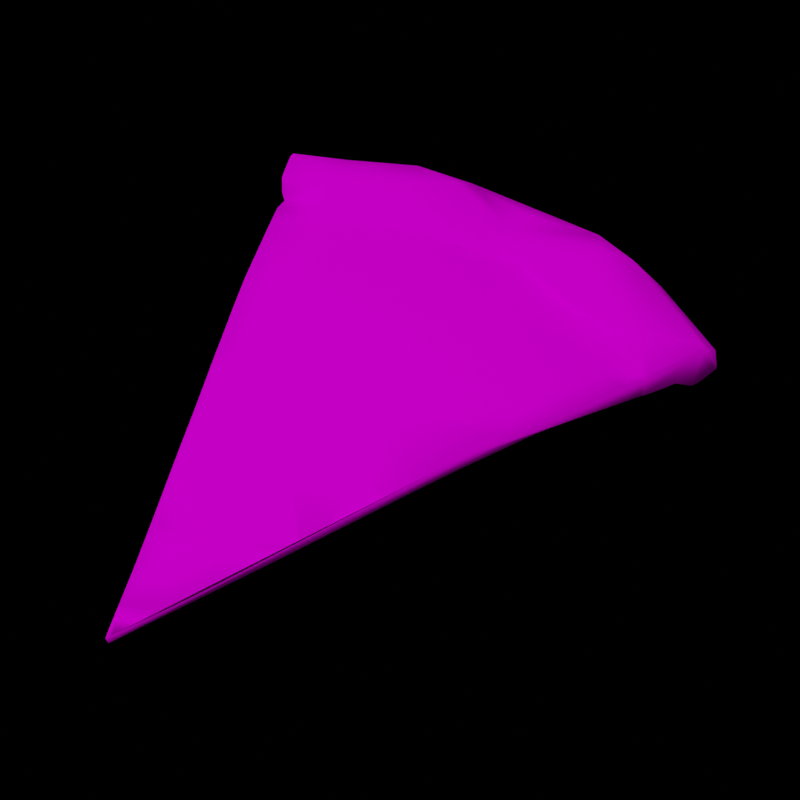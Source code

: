 # Source: pizza_render.blend  (saved by Blender 3.6.13; exported with 4.5.12 LTS)
import bpy
from mathutils import Matrix  # noqa: F401  (used for matrix-valued properties, if any)

bpy.ops.wm.read_factory_settings(use_empty=True)
scene = bpy.context.scene
scene.name = 'Scene'

# ---- collections
col_collection = bpy.data.collections.new('Collection'); scene.collection.children.link(col_collection)

# ---- images (referenced by path relative to the original .blend; pixels are not part of the script)
import os
ASSET_DIR = os.environ.get("B2B_ASSET_DIR", "")  # directory of the original .blend (textures are referenced by path, not embedded)
HERE = os.path.dirname(os.path.abspath(__file__))  # packed textures are extracted next to this script under _unpacked/

def load_image(name, relpath, width, height, colorspace="sRGB"):
    """Load a texture the original file referenced (path relative to the .blend, or extracted next to this script)."""
    p = next((c for c in (os.path.join(HERE, relpath), os.path.join(ASSET_DIR, relpath)) if relpath and os.path.exists(c)), "")
    if p:
        img = bpy.data.images.load(p, check_existing=True)
        img.name = name
    else:  # same state as the original file: an image datablock whose file is absent (Cycles renders it pink)
        img = bpy.data.images.new(name, width, height)
        img.source = "FILE"
        img.filepath = "//" + (relpath or name)
    img.colorspace_settings.name = colorspace
    return img
img_pizza_slice_png = load_image('Pizza_Slice.png', 'Pizza_Slice.png', 1024, 1024, 'sRGB')

# ---- materials (node trees are filled in below, after node groups)
mat_pizza_slice = bpy.data.materials.new('Pizza_Slice')
mat_pizza_slice.use_transparent_shadow = False
mat_pizza_slice.diffuse_color = (0.5882, 0.5882, 0.5882, 1.0)
mat_pizza_slice.roughness = 0.0
mat_pizza_slice.specular_intensity = 1.0
mat_pizza_slice.metallic = 0.3

# ---- material node trees
mat_pizza_slice.use_nodes = True; mat_pizza_slice.node_tree.nodes.clear()
_N = mat_pizza_slice.node_tree.nodes; _L = mat_pizza_slice.node_tree.links
n0 = _N.new('ShaderNodeBsdfPrincipled'); n0.name = 'Principled BSDF'; n0.location = (10, 300)
n0.distribution = 'GGX'
n0.subsurface_method = 'RANDOM_WALK_SKIN'
n0.inputs[2].default_value = 0.0
n0.inputs[3].default_value = 1.45
n0.inputs[13].default_value = 0.0
n0.inputs[27].default_value = (0.0, 0.0, 0.0, 1.0)
n0.inputs[28].default_value = 1.0
n1 = _N.new('ShaderNodeOutputMaterial'); n1.name = 'Material Output'; n1.location = (300, 300)
n2 = _N.new('ShaderNodeNormalMap'); n2.name = 'Normal Map'; n2.location = (-300, -300)
n2.label = 'Normal/Map'
n3 = _N.new('ShaderNodeTexImage'); n3.name = 'Image Texture'; n3.location = (-300, 600)
n3.image = img_pizza_slice_png
_L.new(n0.outputs[0], n1.inputs[0])
_L.new(n2.outputs[0], n0.inputs[5])
_L.new(n3.outputs[0], n0.inputs[0])
n1.is_active_output = True

# ---- world
world_world = bpy.data.worlds.new('World'); scene.world = world_world
world_world.use_nodes = True; world_world.node_tree.nodes.clear()
_N = world_world.node_tree.nodes; _L = world_world.node_tree.links
n0 = _N.new('ShaderNodeOutputWorld'); n0.name = 'World Output'; n0.location = (300, 300)
n1 = _N.new('ShaderNodeBackground'); n1.name = 'Background'; n1.location = (10, 300)
n1.inputs[0].default_value = (0.0, 0.0, 0.0, 1.0)
_L.new(n1.outputs[0], n0.inputs[0])
n0.is_active_output = True
world_world.color = (0.05088, 0.05088, 0.05088)
world_world.use_sun_shadow = False
world_world.sun_shadow_jitter_overblur = 0.0

# ---- cameras
cam_camera_001 = bpy.data.cameras.new('Camera.001')
cam_camera_001.show_background_images = True

# ---- lights
light_area = bpy.data.lights.new('Area', 'AREA')
light_area.transmission_factor = 0.0
light_area.energy = 21.21
light_area.shadow_maximum_resolution = 0.006
light_area.use_absolute_resolution = True
light_area.size = 1.0
light_area.size_y = 1.0
light_area_004 = bpy.data.lights.new('Area.004', 'AREA')
light_area_004.transmission_factor = 0.0
light_area_004.energy = 2.356
light_area_004.shadow_maximum_resolution = 0.006
light_area_004.use_absolute_resolution = True
light_area_004.size = 1.0
light_area_004.size_y = 1.0

# ---- meshes
me_mesh_001 = bpy.data.meshes.new('Mesh.001')
me_mesh_001.from_pydata([(0.1304, -0.1941, 1.134), (0.4695, -0.06877, -0.4544), (-0.04715, -0.1598, 1.386), (1.08, -0.07258, -0.5586), (-0.4018, -0.1106, 0.9001), (-0.2565, -0.1141, 0.8974), (-0.5932, -0.06624, 0.455), (-0.64, -0.07876, -0.3258), (-0.1968, -0.06095, -0.7728), (0.564, -0.08014, -0.8487), (0.7124, -0.1522, -1.335), (1.004, -0.147, -1.245), (1.376, -0.142, -1.061), (0.1225, -0.1381, 1.143), (-0.3327, -0.07878, 0.6218), (-0.6141, -0.01011, -0.04747), (-0.8496, 0.01677, -0.4477), (-1.171, -0.08639, -0.5299), (0.4202, -0.1567, -1.393), (0.1231, -0.1545, -1.425), (-0.1844, -0.1563, -1.424), (-0.2201, -0.09428, -1.095), (-0.9421, -0.1423, -1.265), (-0.5009, -0.156, -1.378), (0.1104, -0.07289, 0.5466), (0.5121, -0.05714, 0.4221), (-1.396, -0.1237, -1.089), (0.4662, -0.103, 0.8878), (0.3757, -0.02004, 0.04222), (-0.2089, 0.04223, -0.6937), (0.4451, 0.02231, -0.3712), (-1.049, -0.007947, -1.084), (1.389, -0.007898, -1.047), (1.201, -0.004646, -1.137), (0.4529, 0.03049, -1.357), (1.218, 0.027, -0.9128), (1.111, 0.04896, -0.6846), (-0.3738, 0.01475, -1.137), (-0.7881, 0.01022, -0.898), (-1.135, -0.002735, -1.187), (-1.452, -0.01753, -1.085), (-0.06376, -0.002008, -1.398), (0.157, -0.01486, -1.371), (0.6997, 0.05111, -1.027), (0.9948, 0.03621, -0.4209), (0.5051, 0.0648, -0.8456), (-0.05229, 0.006465, -1.236), (-0.5515, 0.01549, -1.294), (0.007738, -0.2431, 1.878), (-0.03628, -0.1839, 1.79), (-0.3072, -0.1475, 1.249), (-0.06242, -0.181, 1.737), (-0.426, -0.1226, 1.013), (-0.6938, -0.06665, 0.4742), (-0.6531, -0.1426, 0.5558), (-0.6444, -0.07761, 0.5741), (-0.8796, -0.02311, 0.09841), (-0.9134, -0.09982, 0.02943), (-1.079, 0.01429, -0.3017), (-1.205, -0.08764, -0.5513), (-1.164, -0.08605, -0.4702), (-1.34, 0.004695, -0.8163), (0.8216, -0.03093, 0.2254), (1.06, 0.01896, -0.2504), (1.446, -0.009788, -1.011), (1.275, -0.09749, -0.6713), (1.313, 0.02026, -0.7453), (1.23, -0.08745, -0.5835), (1.181, -0.08064, -0.4892), (0.4765, -0.174, 0.9321), (0.4791, -0.1078, 0.9275), (0.274, -0.1563, 1.35), (0.229, -0.1641, 1.442), (0.5098, -0.1015, 0.8642), (0.9149, -0.09835, 0.03617), (0.7135, -0.05972, 0.4455), (0.9231, -0.01217, 0.02062), (1.184, -0.1433, -1.148), (0.8167, -0.1422, -1.299), (1.427, -0.2333, -1.389), (1.257, -0.202, -1.572), (0.4781, -0.2106, -1.749), (1.599, -0.2449, -1.3), (1.504, -0.1553, -1.113), (1.67, -0.165, -1.443), (1.621, -0.2404, -1.344), (1.554, 0.03989, -1.403), (1.534, 0.05942, -1.181), (1.306, 0.05829, -1.241), (1.513, 0.05499, -1.139), (0.8076, 0.2449, -1.548), (0.8793, 0.005417, -1.226), (0.6969, 0.1737, -1.342), (0.1344, 0.01786, -1.45), (0.3993, 0.0003946, -1.341), (-0.1303, 0.005225, -1.329), (-0.6425, 0.162, -1.512), (-0.55, 0.008268, -1.268), (0.123, 0.06806, -1.569), (-0.4196, 0.1292, -1.712), (0.1393, 0.05481, -1.752), (1.02, -0.157, -1.721), (1.164, 0.03181, -1.659), (0.452, -0.06221, -1.847), (0.9756, 0.1667, -1.642), (-0.4162, -0.1695, -1.884), (-0.786, -0.1909, -1.76), (-0.8099, -0.08587, -1.829), (-1.298, 0.05544, -1.578), (-0.794, 0.07898, -1.762), (-1.663, 0.03979, -1.459), (-1.657, -0.1841, -1.448), (-1.601, 0.1244, -1.339), (-1.075, -0.1225, -1.212), (-1.453, -0.1326, -1.045), (-1.473, 0.03448, -1.096), (-1.527, 0.123, -1.199), (-1.394, -0.1312, -1.077), (-1.575, -0.2246, -1.286), (-1.235, 0.07487, -1.302), (-1.299, 0.102, -1.425), (-0.2624, -0.2367, -1.709), (0.4142, -0.145, -1.386), (-0.3623, -0.1433, -1.397), (0.01123, -0.1569, -1.421), (-0.7624, -0.1323, -1.313), (1.613, -0.183, -1.476), (-0.05048, -0.2381, 1.761), (0.01059, -0.2434, 1.884), (0.01058, -0.1907, 1.884), (-0.2611, -0.1553, 1.341), (-0.1796, -0.1693, 1.503), (-0.2707, -0.2091, 1.321), (-0.1475, -0.1728, 1.567), (-0.07851, -0.1794, 1.705), (-0.4674, -0.1746, 0.9291), (-0.4743, -0.1115, 0.916), (-0.8299, -0.03225, 0.1989), (-0.9965, 0.002561, -0.1369), (-1.116, 0.01808, -0.3759), (-1.291, 0.008254, -0.72), (-1.189, -0.08616, -0.5199), (-1.359, 0.00243, -0.8534), (-1.427, -0.004221, -0.986), (-1.46, -0.1219, -1.051), (1.12, -0.07817, -0.369), (1.148, 0.02557, -0.4235), (1.39, 0.0007968, -0.8946), (1.239, 0.03348, -0.5994), (1.448, -0.1427, -1.01), (0.02025, -0.2426, 1.864), (0.02983, -0.187, 1.846), (0.3417, -0.143, 1.21), (0.1501, -0.1748, 1.603), (0.5715, -0.0927, 0.7372), (0.6132, -0.08294, 0.6513), (0.6511, -0.07405, 0.5735), (0.4979, -0.1033, 0.8887), (0.7386, -0.05343, 0.3942), (0.8057, -0.1152, 0.2568), (1.447, -0.1414, -1.0), (1.545, -0.1563, -1.194), (1.623, 0.04205, -1.352), (1.625, 0.044, -1.356), (1.637, 0.02219, -1.379), (1.669, -0.1879, -1.439), (1.66, -0.01656, -1.423), (1.458, -0.0009483, -1.033), (1.664, -0.1953, -1.43), (-0.4116, 0.007717, -1.869), (0.6586, 0.1261, -1.763), (-1.67, -0.006128, -1.475), (-1.662, -0.1666, -1.46), (-1.6, -0.2152, -1.336), (-1.483, -0.2402, -1.103), (-1.627, 0.1089, -1.39), (-1.532, -0.2346, -1.2), (-1.501, 0.1161, -1.148)], [], [(48, 150, 128), (0, 69, 150), (0, 150, 48), (0, 48, 127), (127, 132, 0), (135, 0, 132), (69, 0, 7), (170, 100, 98, 90), (159, 1, 74), (145, 74, 1), (145, 1, 3), (131, 133, 2), (130, 131, 2), (3, 68, 145), (31, 38, 37, 47), (136, 52, 4), (54, 0, 135), (7, 0, 54), (7, 54, 57), (9, 3, 1), (3, 65, 67), (3, 67, 68), (129, 151, 49), (151, 153, 51), (151, 51, 49), (2, 13, 50), (2, 50, 130), (5, 4, 13), (50, 13, 4), (50, 4, 52), (169, 99, 98, 100), (4, 55, 136), (53, 55, 6), (8, 1, 7), (109, 169, 105, 107), (21, 9, 1, 8), (11, 12, 3), (149, 65, 3), (149, 3, 12), (134, 51, 153), (134, 153, 72), (98, 93, 92, 90), (14, 5, 24), (14, 4, 5), (35, 147, 32, 33), (138, 16, 58), (139, 58, 16), (143, 31, 39, 40), (57, 60, 17), (57, 17, 7), (11, 3, 9, 10), (18, 10, 19), (20, 19, 21), (21, 8, 7), (116, 177, 119, 120), (60, 141, 17), (59, 17, 141), (26, 17, 59), (26, 59, 144), (26, 22, 17), (23, 21, 22), (23, 20, 21), (13, 71, 152), (28, 30, 29, 15), (14, 24, 28), (6, 14, 28), (15, 6, 28), (43, 45, 44, 36), (16, 15, 29), (13, 152, 70), (13, 70, 27), (73, 154, 24), (73, 24, 27), (28, 24, 25), (148, 66, 35, 36), (9, 21, 19, 10), (142, 31, 143), (33, 43, 35), (13, 2, 72, 71), (35, 66, 147), (32, 147, 64), (138, 56, 15, 16), (27, 70, 157), (27, 157, 73), (25, 24, 154), (25, 154, 155), (61, 31, 142), (38, 31, 61, 140), (34, 43, 33), (43, 36, 35), (16, 38, 140, 139), (44, 63, 146), (25, 158, 62), (25, 75, 158), (25, 156, 75), (25, 155, 156), (45, 30, 44), (39, 97, 96, 119), (34, 46, 43), (42, 46, 34), (41, 46, 42), (6, 55, 4, 14), (39, 31, 47), (169, 103, 81, 105), (37, 45, 43), (46, 37, 43), (37, 29, 45), (29, 30, 45), (28, 25, 62), (28, 62, 76), (28, 76, 63), (120, 96, 109, 108), (6, 15, 137), (6, 137, 53), (56, 137, 15), (76, 62, 158), (76, 158, 75), (76, 75, 156), (76, 156, 155), (76, 155, 154), (76, 154, 73), (76, 73, 157), (76, 157, 70), (76, 70, 152), (76, 152, 71), (76, 71, 72), (76, 72, 153), (76, 153, 151), (76, 151, 129), (76, 129, 128), (76, 128, 150), (76, 150, 69), (76, 69, 159), (76, 159, 74), (76, 74, 145), (76, 145, 68), (76, 68, 67), (76, 67, 65), (76, 65, 149), (76, 149, 64), (76, 64, 147), (76, 147, 66), (76, 66, 148), (76, 148, 146), (76, 146, 63), (141, 60, 57), (141, 57, 54), (141, 54, 135), (141, 135, 132), (141, 132, 127), (141, 127, 48), (141, 48, 128), (141, 128, 129), (141, 129, 49), (141, 49, 51), (141, 51, 134), (141, 134, 133), (141, 133, 131), (141, 131, 130), (141, 130, 50), (141, 50, 52), (141, 52, 136), (141, 136, 55), (141, 55, 53), (141, 53, 137), (141, 137, 56), (141, 56, 138), (141, 138, 58), (141, 58, 139), (141, 139, 140), (141, 140, 61), (141, 61, 142), (141, 142, 143), (141, 143, 40), (141, 40, 144), (141, 144, 59), (79, 160, 77), (78, 79, 77), (81, 79, 78), (80, 79, 81), (80, 82, 79), (79, 82, 161), (79, 161, 83), (79, 83, 160), (162, 160, 83), (162, 83, 161), (162, 164, 163), (86, 162, 163), (162, 64, 160), (162, 167, 64), (162, 166, 164), (162, 165, 84), (162, 168, 165), (162, 84, 166), (162, 85, 168), (162, 82, 85), (162, 161, 82), (162, 89, 167), (88, 162, 86), (162, 87, 89), (88, 87, 162), (167, 89, 88), (88, 89, 87), (90, 92, 88), (88, 33, 32), (167, 88, 32), (91, 33, 88), (92, 91, 88), (92, 94, 91), (93, 94, 92), (47, 37, 46, 41), (93, 42, 94), (93, 95, 42), (96, 97, 95), (104, 90, 88, 86), (98, 95, 93), (134, 72, 2, 133), (101, 103, 170, 102), (169, 100, 170), (99, 169, 109, 96), (104, 102, 170), (169, 170, 103), (170, 90, 104), (104, 86, 102), (103, 101, 81), (69, 7, 1, 159), (107, 105, 106), (105, 81, 106), (38, 16, 29, 37), (7, 17, 22, 21), (108, 109, 107), (107, 110, 108), (107, 171, 110), (171, 107, 172), (174, 111, 173), (111, 106, 173), (174, 172, 111), (174, 175, 110), (174, 112, 175), (174, 116, 112), (174, 173, 118), (174, 118, 176), (174, 176, 113), (174, 110, 171), (174, 113, 117), (174, 177, 116), (174, 115, 177), (174, 114, 40), (174, 117, 114), (174, 40, 115), (174, 171, 172), (119, 40, 39), (40, 119, 115), (175, 112, 120, 108), (120, 119, 96), (177, 115, 119), (13, 27, 24, 5), (28, 63, 44, 30), (146, 148, 36, 44), (112, 116, 120), (106, 121, 118), (176, 118, 121), (106, 118, 173), (106, 81, 121), (81, 78, 121), (121, 78, 122), (121, 122, 124), (176, 121, 113), (125, 121, 123), (121, 124, 123), (113, 121, 125), (110, 175, 108), (99, 96, 95, 98), (102, 126, 101), (164, 102, 86), (102, 84, 126), (102, 166, 84), (164, 166, 102), (101, 126, 80), (85, 80, 126), (85, 126, 168), (126, 165, 168), (126, 84, 165), (101, 80, 81), (32, 64, 167), (86, 163, 164), (80, 85, 82), (111, 172, 107, 106)])
me_mesh_001.polygons.foreach_set('use_smooth', [True] * 288)
_uv = me_mesh_001.uv_layers.new(name='UVSet0')
_uv.uv.foreach_set('vector', [0.2889, 0.8227, 0.2906, 0.8239, 0.2844, 0.8255, 0.3318, 0.8265, 0.3449, 0.8456, 0.2906, 0.8239, 0.3318, 0.8265, 0.2906, 0.8239, 0.2889, 0.8227, 0.3318, 0.8265, 0.2889, 0.8227, 0.2958, 0.8186, 0.2958, 0.8186, 0.3194, 0.8043, 0.3318, 0.8265, 0.3405, 0.7911, 0.3318, 0.8265, 0.3194, 0.8043, 0.3449, 0.8456, 0.3318, 0.8265, 0.4125, 0.7742, 0.5742, 0.4565, 0.5695, 0.4947, 0.5529, 0.4966, 0.5583, 0.4397, 0.3854, 0.8623, 0.4258, 0.8393, 0.3987, 0.8678, 0.4232, 0.8781, 0.3987, 0.8678, 0.4258, 0.8393, 0.4232, 0.8781, 0.4258, 0.8393, 0.4342, 0.875, 0.2496, 0.2274, 0.2548, 0.2234, 0.2562, 0.2425, 0.2364, 0.2378, 0.2496, 0.2274, 0.2562, 0.2425, 0.4342, 0.875, 0.4304, 0.8812, 0.4232, 0.8781, 0.07179, 0.4172, 0.102, 0.4104, 0.1287, 0.4484, 0.1081, 0.4541, 0.2018, 0.2652, 0.2096, 0.259, 0.2073, 0.2694, 0.3607, 0.7784, 0.3318, 0.8265, 0.3405, 0.7911, 0.4125, 0.7742, 0.3318, 0.8265, 0.3607, 0.7784, 0.4125, 0.7742, 0.3607, 0.7784, 0.3889, 0.7601, 0.4498, 0.8432, 0.4342, 0.875, 0.4258, 0.8393, 0.4342, 0.875, 0.4415, 0.886, 0.4362, 0.8837, 0.4342, 0.875, 0.4362, 0.8837, 0.4304, 0.8812, 0.2805, 0.203, 0.2806, 0.2075, 0.2729, 0.2094, 0.2806, 0.2075, 0.2811, 0.2324, 0.2687, 0.2127, 0.2806, 0.2075, 0.2687, 0.2127, 0.2729, 0.2094, 0.2562, 0.2425, 0.2611, 0.2696, 0.2289, 0.2437, 0.2562, 0.2425, 0.2289, 0.2437, 0.2364, 0.2378, 0.2195, 0.2754, 0.2073, 0.2694, 0.2611, 0.2696, 0.2289, 0.2437, 0.2611, 0.2696, 0.2073, 0.2694, 0.2289, 0.2437, 0.2073, 0.2694, 0.2096, 0.259, 0.5798, 0.5393, 0.5631, 0.5408, 0.5529, 0.4966, 0.5695, 0.4947, 0.2073, 0.2694, 0.1736, 0.2872, 0.2018, 0.2652, 0.1654, 0.2938, 0.1736, 0.2872, 0.1733, 0.2994, 0.4423, 0.7984, 0.4258, 0.8393, 0.4125, 0.7742, 0.5732, 0.5694, 0.5798, 0.5393, 0.5996, 0.5389, 0.5939, 0.5719, 0.4621, 0.7959, 0.4498, 0.8432, 0.4258, 0.8393, 0.4423, 0.7984, 0.4746, 0.8678, 0.4649, 0.8904, 0.4342, 0.875, 0.4621, 0.8948, 0.4415, 0.886, 0.4342, 0.875, 0.4621, 0.8948, 0.4342, 0.875, 0.4649, 0.8904, 0.2661, 0.2148, 0.2687, 0.2127, 0.2811, 0.2324, 0.2661, 0.2148, 0.2811, 0.2324, 0.2815, 0.2488, 0.5529, 0.4966, 0.5386, 0.4934, 0.5404, 0.443, 0.5583, 0.4397, 0.2022, 0.2957, 0.2195, 0.2754, 0.2372, 0.3195, 0.2022, 0.2957, 0.2073, 0.2694, 0.2195, 0.2754, 0.2775, 0.4874, 0.2934, 0.4916, 0.2887, 0.5048, 0.2661, 0.5066, 0.1153, 0.3341, 0.1151, 0.3672, 0.1016, 0.3449, 0.09534, 0.3497, 0.1016, 0.3449, 0.1151, 0.3672, 0.04104, 0.3936, 0.07179, 0.4172, 0.06073, 0.4228, 0.03654, 0.4009, 0.3889, 0.7601, 0.4159, 0.743, 0.4225, 0.7408, 0.3889, 0.7601, 0.4225, 0.7408, 0.4125, 0.7742, 0.4746, 0.8678, 0.4342, 0.875, 0.4498, 0.8432, 0.4792, 0.8503, 0.4819, 0.8328, 0.4792, 0.8503, 0.4831, 0.8152, 0.4823, 0.7971, 0.4831, 0.8152, 0.4621, 0.7959, 0.4621, 0.7959, 0.4423, 0.7984, 0.4125, 0.7742, 0.5493, 0.6469, 0.5439, 0.6472, 0.5436, 0.619, 0.557, 0.6182, 0.4159, 0.743, 0.4156, 0.7407, 0.4225, 0.7408, 0.4323, 0.7303, 0.4225, 0.7408, 0.4156, 0.7407, 0.4572, 0.7251, 0.4225, 0.7408, 0.4323, 0.7303, 0.4572, 0.7251, 0.4323, 0.7303, 0.4558, 0.7221, 0.4572, 0.7251, 0.4696, 0.7521, 0.4225, 0.7408, 0.4784, 0.7783, 0.4621, 0.7959, 0.4696, 0.7521, 0.4784, 0.7783, 0.4823, 0.7971, 0.4621, 0.7959, 0.2611, 0.2696, 0.2817, 0.2582, 0.2822, 0.2725, 0.2407, 0.3728, 0.2305, 0.4114, 0.1605, 0.4147, 0.1515, 0.3417, 0.2022, 0.2957, 0.2372, 0.3195, 0.2407, 0.3728, 0.1733, 0.2994, 0.2022, 0.2957, 0.2407, 0.3728, 0.1515, 0.3417, 0.1733, 0.2994, 0.2407, 0.3728, 0.2274, 0.4789, 0.2171, 0.4557, 0.2765, 0.4365, 0.2764, 0.4637, 0.1151, 0.3672, 0.1515, 0.3417, 0.1605, 0.4147, 0.2611, 0.2696, 0.2822, 0.2725, 0.2832, 0.3015, 0.2611, 0.2696, 0.2832, 0.3015, 0.2806, 0.3047, 0.2834, 0.3085, 0.2837, 0.3215, 0.2372, 0.3195, 0.2834, 0.3085, 0.2372, 0.3195, 0.2806, 0.3047, 0.2407, 0.3728, 0.2372, 0.3195, 0.2669, 0.3456, 0.2904, 0.4609, 0.2917, 0.476, 0.2775, 0.4874, 0.2764, 0.4637, 0.4498, 0.8432, 0.4621, 0.7959, 0.4831, 0.8152, 0.4792, 0.8503, 0.05285, 0.3835, 0.07179, 0.4172, 0.04104, 0.3936, 0.2661, 0.5066, 0.2274, 0.4789, 0.2775, 0.4874, 0.2611, 0.2696, 0.2562, 0.2425, 0.2815, 0.2488, 0.2817, 0.2582, 0.2775, 0.4874, 0.2917, 0.476, 0.2934, 0.4916, 0.2887, 0.5048, 0.2934, 0.4916, 0.2955, 0.503, 0.1153, 0.3341, 0.1347, 0.3185, 0.1515, 0.3417, 0.1151, 0.3672, 0.2806, 0.3047, 0.2832, 0.3015, 0.2834, 0.3062, 0.2806, 0.3047, 0.2834, 0.3062, 0.2834, 0.3085, 0.2669, 0.3456, 0.2372, 0.3195, 0.2837, 0.3215, 0.2669, 0.3456, 0.2837, 0.3215, 0.284, 0.3302, 0.05643, 0.3806, 0.07179, 0.4172, 0.05285, 0.3835, 0.102, 0.4104, 0.07179, 0.4172, 0.05643, 0.3806, 0.0652, 0.3734, 0.1936, 0.4976, 0.2274, 0.4789, 0.2661, 0.5066, 0.2274, 0.4789, 0.2764, 0.4637, 0.2775, 0.4874, 0.1151, 0.3672, 0.102, 0.4104, 0.0652, 0.3734, 0.09534, 0.3497, 0.2765, 0.4365, 0.2887, 0.4242, 0.2895, 0.4424, 0.2669, 0.3456, 0.2853, 0.3566, 0.2863, 0.374, 0.2669, 0.3456, 0.285, 0.3513, 0.2853, 0.3566, 0.2669, 0.3456, 0.2844, 0.3382, 0.285, 0.3513, 0.2669, 0.3456, 0.284, 0.3302, 0.2844, 0.3382, 0.2171, 0.4557, 0.2305, 0.4114, 0.2765, 0.4365, 0.5302, 0.6125, 0.5258, 0.5589, 0.5487, 0.5613, 0.5436, 0.619, 0.1936, 0.4976, 0.153, 0.4696, 0.2274, 0.4789, 0.1663, 0.4895, 0.153, 0.4696, 0.1936, 0.4976, 0.1477, 0.4794, 0.153, 0.4696, 0.1663, 0.4895, 0.1733, 0.2994, 0.1736, 0.2872, 0.2073, 0.2694, 0.2022, 0.2957, 0.06073, 0.4228, 0.07179, 0.4172, 0.1081, 0.4541, 0.5798, 0.5393, 0.5946, 0.4708, 0.6162, 0.4681, 0.5996, 0.5389, 0.1287, 0.4484, 0.2171, 0.4557, 0.2274, 0.4789, 0.153, 0.4696, 0.1287, 0.4484, 0.2274, 0.4789, 0.1287, 0.4484, 0.1605, 0.4147, 0.2171, 0.4557, 0.1605, 0.4147, 0.2305, 0.4114, 0.2171, 0.4557, 0.2407, 0.3728, 0.2669, 0.3456, 0.2863, 0.374, 0.2407, 0.3728, 0.2863, 0.374, 0.2877, 0.3954, 0.2407, 0.3728, 0.2877, 0.3954, 0.2887, 0.4242, 0.557, 0.6182, 0.5487, 0.5613, 0.5732, 0.5694, 0.5727, 0.6145, 0.1733, 0.2994, 0.1515, 0.3417, 0.1429, 0.312, 0.1733, 0.2994, 0.1429, 0.312, 0.1654, 0.2938, 0.1347, 0.3185, 0.1429, 0.312, 0.1515, 0.3417, 0.1752, 0.6689, 0.1748, 0.6938, 0.1743, 0.7142, 0.1752, 0.6689, 0.1743, 0.7142, 0.1741, 0.7204, 0.1752, 0.6689, 0.1741, 0.7204, 0.1736, 0.7357, 0.1752, 0.6689, 0.1736, 0.7357, 0.1732, 0.745, 0.1752, 0.6689, 0.1732, 0.745, 0.1728, 0.7552, 0.1752, 0.6689, 0.1728, 0.7552, 0.1718, 0.7703, 0.1752, 0.6689, 0.1718, 0.7703, 0.1716, 0.773, 0.1752, 0.6689, 0.1716, 0.773, 0.1714, 0.7784, 0.1752, 0.6689, 0.1714, 0.7784, 0.1698, 0.8122, 0.1752, 0.6689, 0.1698, 0.8122, 0.169, 0.8288, 0.1752, 0.6689, 0.169, 0.8288, 0.1684, 0.8398, 0.1752, 0.6689, 0.1684, 0.8398, 0.1672, 0.8589, 0.1752, 0.6689, 0.1672, 0.8589, 0.1654, 0.8879, 0.1752, 0.6689, 0.1654, 0.8879, 0.1651, 0.8931, 0.1752, 0.6689, 0.1651, 0.8931, 0.1638, 0.8954, 0.1752, 0.6689, 0.1638, 0.8954, 0.1637, 0.8931, 0.1752, 0.6689, 0.1637, 0.8931, 0.1647, 0.78, 0.1752, 0.6689, 0.1647, 0.78, 0.1652, 0.6978, 0.1752, 0.6689, 0.1652, 0.6978, 0.1659, 0.6709, 0.1752, 0.6689, 0.1659, 0.6709, 0.1673, 0.6212, 0.1752, 0.6689, 0.1673, 0.6212, 0.1673, 0.6064, 0.1752, 0.6689, 0.1673, 0.6064, 0.167, 0.5948, 0.1752, 0.6689, 0.167, 0.5948, 0.1664, 0.584, 0.1752, 0.6689, 0.1664, 0.584, 0.1637, 0.5425, 0.1752, 0.6689, 0.1637, 0.5425, 0.1764, 0.5431, 0.1752, 0.6689, 0.1764, 0.5431, 0.1777, 0.5565, 0.1752, 0.6689, 0.1777, 0.5565, 0.1782, 0.5748, 0.1752, 0.6689, 0.1782, 0.5748, 0.1783, 0.5926, 0.1752, 0.6689, 0.1783, 0.5926, 0.1775, 0.6141, 0.1752, 0.6689, 0.1775, 0.6141, 0.1767, 0.6354, 0.4156, 0.7407, 0.4159, 0.743, 0.3889, 0.7601, 0.4156, 0.7407, 0.3889, 0.7601, 0.3607, 0.7784, 0.4156, 0.7407, 0.3607, 0.7784, 0.3405, 0.7911, 0.4156, 0.7407, 0.3405, 0.7911, 0.3194, 0.8043, 0.4156, 0.7407, 0.3194, 0.8043, 0.2958, 0.8186, 0.4156, 0.7407, 0.2958, 0.8186, 0.2889, 0.8227, 0.4156, 0.7407, 0.2889, 0.8227, 0.2844, 0.8255, 0.4156, 0.7407, 0.1638, 0.8954, 0.1651, 0.8931, 0.4156, 0.7407, 0.1651, 0.8931, 0.1746, 0.8865, 0.4156, 0.7407, 0.1746, 0.8865, 0.1798, 0.883, 0.4156, 0.7407, 0.1798, 0.883, 0.183, 0.8808, 0.4156, 0.7407, 0.183, 0.8808, 0.197, 0.8719, 0.4156, 0.7407, 0.197, 0.8719, 0.2034, 0.8677, 0.4156, 0.7407, 0.2034, 0.8677, 0.2197, 0.8569, 0.4156, 0.7407, 0.2197, 0.8569, 0.229, 0.8508, 0.4156, 0.7407, 0.229, 0.8508, 0.2529, 0.8349, 0.4156, 0.7407, 0.2529, 0.8349, 0.2625, 0.8284, 0.4156, 0.7407, 0.2625, 0.8284, 0.2974, 0.8055, 0.4156, 0.7407, 0.2974, 0.8055, 0.3076, 0.7987, 0.4156, 0.7407, 0.3076, 0.7987, 0.3354, 0.7797, 0.4156, 0.7407, 0.3354, 0.7797, 0.3456, 0.7728, 0.4156, 0.7407, 0.3456, 0.7728, 0.3696, 0.7565, 0.4156, 0.7407, 0.3696, 0.7565, 0.3866, 0.7453, 0.4156, 0.7407, 0.3866, 0.7453, 0.3943, 0.7404, 0.4156, 0.7407, 0.3943, 0.7404, 0.4316, 0.7157, 0.4156, 0.7407, 0.4316, 0.7157, 0.4425, 0.7082, 0.4156, 0.7407, 0.4425, 0.7082, 0.4469, 0.7052, 0.4156, 0.7407, 0.4469, 0.7052, 0.4616, 0.6945, 0.4156, 0.7407, 0.4616, 0.6945, 0.4693, 0.6885, 0.4156, 0.7407, 0.4693, 0.6885, 0.4777, 0.7001, 0.4156, 0.7407, 0.4777, 0.7001, 0.4323, 0.7303, 0.626, 0.3808, 0.6469, 0.3638, 0.6468, 0.3919, 0.6478, 0.4299, 0.626, 0.3808, 0.6468, 0.3919, 0.6162, 0.4681, 0.626, 0.3808, 0.6478, 0.4299, 0.6125, 0.4021, 0.626, 0.3808, 0.6162, 0.4681, 0.6125, 0.4021, 0.6223, 0.3646, 0.626, 0.3808, 0.626, 0.3808, 0.6223, 0.3646, 0.6322, 0.3629, 0.626, 0.3808, 0.6322, 0.3629, 0.6387, 0.3634, 0.626, 0.3808, 0.6387, 0.3634, 0.6469, 0.3638, 0.5688, 0.3706, 0.6469, 0.3638, 0.6387, 0.3634, 0.5688, 0.3706, 0.6387, 0.3634, 0.6322, 0.3629, 0.5688, 0.3706, 0.5722, 0.3712, 0.5698, 0.3711, 0.5695, 0.3782, 0.5688, 0.3706, 0.5698, 0.3711, 0.5688, 0.3706, 0.5359, 0.3668, 0.6469, 0.3638, 0.5688, 0.3706, 0.538, 0.3667, 0.5359, 0.3668, 0.5688, 0.3706, 0.5809, 0.3703, 0.5722, 0.3712, 0.5688, 0.3706, 0.6006, 0.3683, 0.5971, 0.3689, 0.5688, 0.3706, 0.602, 0.3678, 0.6006, 0.3683, 0.5688, 0.3706, 0.5971, 0.3689, 0.5809, 0.3703, 0.5688, 0.3706, 0.6124, 0.3655, 0.602, 0.3678, 0.5688, 0.3706, 0.6223, 0.3646, 0.6124, 0.3655, 0.5688, 0.3706, 0.6322, 0.3629, 0.6223, 0.3646, 0.5688, 0.3706, 0.549, 0.3677, 0.538, 0.3667, 0.5486, 0.389, 0.5688, 0.3706, 0.5695, 0.3782, 0.5688, 0.3706, 0.5535, 0.369, 0.549, 0.3677, 0.5486, 0.389, 0.5535, 0.369, 0.5688, 0.3706, 0.538, 0.3667, 0.549, 0.3677, 0.5486, 0.389, 0.5486, 0.389, 0.549, 0.3677, 0.5535, 0.369, 0.5583, 0.4397, 0.5404, 0.443, 0.5486, 0.389, 0.5486, 0.389, 0.5348, 0.3912, 0.5363, 0.3728, 0.538, 0.3667, 0.5486, 0.389, 0.5363, 0.3728, 0.5327, 0.4221, 0.5348, 0.3912, 0.5486, 0.389, 0.5404, 0.443, 0.5327, 0.4221, 0.5486, 0.389, 0.5404, 0.443, 0.5287, 0.4723, 0.5327, 0.4221, 0.5386, 0.4934, 0.5287, 0.4723, 0.5404, 0.443, 0.1081, 0.4541, 0.1287, 0.4484, 0.153, 0.4696, 0.1477, 0.4794, 0.5386, 0.4934, 0.5321, 0.4921, 0.5287, 0.4723, 0.5386, 0.4934, 0.5294, 0.5192, 0.5321, 0.4921, 0.5487, 0.5613, 0.5258, 0.5589, 0.5294, 0.5192, 0.5692, 0.428, 0.5583, 0.4397, 0.5486, 0.389, 0.5695, 0.3782, 0.5529, 0.4966, 0.5294, 0.5192, 0.5386, 0.4934, 0.2661, 0.2148, 0.2815, 0.2488, 0.2562, 0.2425, 0.2548, 0.2234, 0.6026, 0.4268, 0.5946, 0.4708, 0.5742, 0.4565, 0.5802, 0.4139, 0.5798, 0.5393, 0.5695, 0.4947, 0.5742, 0.4565, 0.5631, 0.5408, 0.5798, 0.5393, 0.5732, 0.5694, 0.5487, 0.5613, 0.5692, 0.428, 0.5802, 0.4139, 0.5742, 0.4565, 0.5798, 0.5393, 0.5742, 0.4565, 0.5946, 0.4708, 0.5742, 0.4565, 0.5583, 0.4397, 0.5692, 0.428, 0.5692, 0.428, 0.5695, 0.3782, 0.5802, 0.4139, 0.5946, 0.4708, 0.6026, 0.4268, 0.6162, 0.4681, 0.3449, 0.8456, 0.4125, 0.7742, 0.4258, 0.8393, 0.3854, 0.8623, 0.5939, 0.5719, 0.5996, 0.5389, 0.6117, 0.5698, 0.5996, 0.5389, 0.6162, 0.4681, 0.6117, 0.5698, 0.102, 0.4104, 0.1151, 0.3672, 0.1605, 0.4147, 0.1287, 0.4484, 0.4125, 0.7742, 0.4225, 0.7408, 0.4696, 0.7521, 0.4621, 0.7959, 0.5727, 0.6145, 0.5732, 0.5694, 0.5939, 0.5719, 0.5939, 0.5719, 0.576, 0.645, 0.5727, 0.6145, 0.5939, 0.5719, 0.5816, 0.6452, 0.576, 0.645, 0.5816, 0.6452, 0.5939, 0.5719, 0.6025, 0.6468, 0.6386, 0.6482, 0.6055, 0.6463, 0.6163, 0.6458, 0.6055, 0.6463, 0.6117, 0.5698, 0.6163, 0.6458, 0.6386, 0.6482, 0.6025, 0.6468, 0.6055, 0.6463, 0.6386, 0.6482, 0.5681, 0.6457, 0.576, 0.645, 0.6386, 0.6482, 0.5615, 0.6448, 0.5681, 0.6457, 0.6386, 0.6482, 0.5493, 0.6469, 0.5615, 0.6448, 0.6386, 0.6482, 0.6163, 0.6458, 0.6194, 0.6451, 0.6386, 0.6482, 0.6194, 0.6451, 0.6293, 0.6455, 0.6386, 0.6482, 0.6293, 0.6455, 0.6447, 0.6106, 0.6386, 0.6482, 0.576, 0.645, 0.5816, 0.6452, 0.6386, 0.6482, 0.6447, 0.6106, 0.6436, 0.6426, 0.6386, 0.6482, 0.5439, 0.6472, 0.5493, 0.6469, 0.6386, 0.6482, 0.5346, 0.6471, 0.5439, 0.6472, 0.6386, 0.6482, 0.6432, 0.6496, 0.5296, 0.6463, 0.6386, 0.6482, 0.6436, 0.6426, 0.6432, 0.6496, 0.6386, 0.6482, 0.5296, 0.6463, 0.5346, 0.6471, 0.6386, 0.6482, 0.5816, 0.6452, 0.6025, 0.6468, 0.5436, 0.619, 0.5303, 0.639, 0.5302, 0.6125, 0.5303, 0.639, 0.5436, 0.619, 0.5346, 0.6471, 0.5681, 0.6457, 0.5615, 0.6448, 0.557, 0.6182, 0.5727, 0.6145, 0.557, 0.6182, 0.5436, 0.619, 0.5487, 0.5613, 0.5439, 0.6472, 0.5346, 0.6471, 0.5436, 0.619, 0.2611, 0.2696, 0.2806, 0.3047, 0.2372, 0.3195, 0.2195, 0.2754, 0.2407, 0.3728, 0.2887, 0.4242, 0.2765, 0.4365, 0.2305, 0.4114, 0.2895, 0.4424, 0.2904, 0.4609, 0.2764, 0.4637, 0.2765, 0.4365, 0.5615, 0.6448, 0.5493, 0.6469, 0.557, 0.6182, 0.6117, 0.5698, 0.6262, 0.5303, 0.6194, 0.6451, 0.6293, 0.6455, 0.6194, 0.6451, 0.6262, 0.5303, 0.6117, 0.5698, 0.6194, 0.6451, 0.6163, 0.6458, 0.6117, 0.5698, 0.6162, 0.4681, 0.6262, 0.5303, 0.6162, 0.4681, 0.6478, 0.4299, 0.6262, 0.5303, 0.6262, 0.5303, 0.6478, 0.4299, 0.6476, 0.4695, 0.6262, 0.5303, 0.6476, 0.4695, 0.6465, 0.5069, 0.6293, 0.6455, 0.6262, 0.5303, 0.6447, 0.6106, 0.6464, 0.5799, 0.6262, 0.5303, 0.6467, 0.541, 0.6262, 0.5303, 0.6465, 0.5069, 0.6467, 0.541, 0.6447, 0.6106, 0.6262, 0.5303, 0.6464, 0.5799, 0.576, 0.645, 0.5681, 0.6457, 0.5727, 0.6145, 0.5631, 0.5408, 0.5487, 0.5613, 0.5294, 0.5192, 0.5529, 0.4966, 0.5802, 0.4139, 0.6007, 0.3738, 0.6026, 0.4268, 0.5722, 0.3712, 0.5802, 0.4139, 0.5695, 0.3782, 0.5802, 0.4139, 0.5971, 0.3689, 0.6007, 0.3738, 0.5802, 0.4139, 0.5809, 0.3703, 0.5971, 0.3689, 0.5722, 0.3712, 0.5809, 0.3703, 0.5802, 0.4139, 0.6026, 0.4268, 0.6007, 0.3738, 0.6125, 0.4021, 0.6124, 0.3655, 0.6125, 0.4021, 0.6007, 0.3738, 0.6124, 0.3655, 0.6007, 0.3738, 0.602, 0.3678, 0.6007, 0.3738, 0.6006, 0.3683, 0.602, 0.3678, 0.6007, 0.3738, 0.5971, 0.3689, 0.6006, 0.3683, 0.6026, 0.4268, 0.6125, 0.4021, 0.6162, 0.4681, 0.5363, 0.3728, 0.5359, 0.3668, 0.538, 0.3667, 0.5695, 0.3782, 0.5698, 0.3711, 0.5722, 0.3712, 0.6125, 0.4021, 0.6124, 0.3655, 0.6223, 0.3646, 0.6055, 0.6463, 0.6025, 0.6468, 0.5939, 0.5719, 0.6117, 0.5698])
me_mesh_001.materials.append(mat_pizza_slice)
me_mesh_001.update()
arm_scene_root = bpy.data.armatures.new('Scene_Root')  # bones are not reproduced

# ---- objects
ob_camera = bpy.data.objects.new('Camera', cam_camera_001)
ob_area = bpy.data.objects.new('Area', light_area)
ob_area_001 = bpy.data.objects.new('Area.001', light_area_004)
ob_scene_root = bpy.data.objects.new('Scene_Root', arm_scene_root)
ob_mesh2 = bpy.data.objects.new('Mesh2', me_mesh_001)

# ---- transforms, parenting, visibility, modifiers, constraints
ob_camera.location = (0.9874, -6.399e-06, -6.919e-05)
ob_camera.rotation_euler = (1.571, 6.862e-12, 1.571)
ob_camera.scale = (1.153, 1.153, 1.153)
ob_area.location = (0.753, -0.5505, 0.4887)
ob_area.rotation_euler = (0.4356, 0.9707, 0.06927)
ob_area.scale = (2.425, 2.425, 2.425)
ob_area_001.location = (0.753, 0.3495, -0.3113)
ob_area_001.rotation_euler = (2.442, 1.249, 2.679)
ob_area_001.scale = (2.425, 2.425, 2.425)
ob_scene_root.location = (0.0, 0.0, 0.0)
ob_scene_root.rotation_euler = (1.571, -0.0, 0.0)
ob_scene_root.scale = (0.1277, 0.1277, 0.1277)
ob_mesh2.parent = ob_scene_root
ob_mesh2.location = (0.289, 0.09864, 0.436)
ob_mesh2.rotation_euler = (0.2011, 0.867, -0.7125)
ob_mesh2.scale = (1.147, 1.147, 1.147)
ob_mesh2.color = (0.8, 0.8, 0.8, 1.0)
_vg = ob_mesh2.vertex_groups.new(name='Mesh1')
_vg.add([0, 1, 2, 3, 4, 5, 6, 7, 8, 9, 10, 11, 12, 13, 14, 15, 16, 17, 18, 19, 20, 21, 22, 23, 24, 25, 26, 27, 28, 29, 30, 31, 32, 33, 34, 35, 36, 37, 38, 39, 40, 41, 42, 43, 44, 45, 46, 47, 48, 49, 50, 51, 52, 53, 54, 55, 56, 57, 58, 59, 60, 61, 62, 63, 64, 65, 66, 67, 68, 69, 70, 71, 72, 73, 74, 75, 76, 77, 78, 79, 80, 81, 82, 83, 84, 85, 86, 87, 88, 89, 90, 91, 92, 93, 94, 95, 96, 97, 98, 99, 100, 101, 102, 103, 104, 105, 106, 107, 108, 109, 110, 111, 112, 113, 114, 115, 116, 117, 118, 119, 120, 121, 122, 123, 124, 125, 126, 127, 128, 129, 130, 131, 132, 133, 134, 135, 136, 137, 138, 139, 140, 141, 142, 143, 144, 145, 146, 147, 148, 149, 150, 151, 152, 153, 154, 155, 156, 157, 158, 159, 160, 161, 162, 163, 164, 165, 166, 167, 168, 169, 170, 171, 172, 173, 174, 175, 176, 177], 1.0, 'REPLACE')
_m = ob_mesh2.modifiers.new('Scene_Root', 'ARMATURE')
_m.object = ob_scene_root

# ---- collection membership
col_collection.objects.link(ob_camera)
col_collection.objects.link(ob_area)
col_collection.objects.link(ob_area_001)
col_collection.objects.link(ob_scene_root)
col_collection.objects.link(ob_mesh2)

# ---- scene / render settings (as saved in the file)
scene.camera = ob_camera
scene.frame_start = 1; scene.frame_end = 250; scene.frame_set(6)
scene.render.engine = 'BLENDER_EEVEE_NEXT'
scene.render.image_settings.color_depth = '16'
scene.render.image_settings.quality = 100
scene.render.image_settings.compression = 100
scene.render.resolution_x = 1024
scene.render.resolution_y = 1024
scene.render.fps = 30
scene.cycles.feature_set = 'EXPERIMENTAL'
scene.cycles.sampling_pattern = 'TABULATED_SOBOL'
scene.eevee.taa_samples = 11
scene.eevee.taa_render_samples = 11
scene.view_settings.view_transform = 'Filmic'
bpy.context.view_layer.update()
